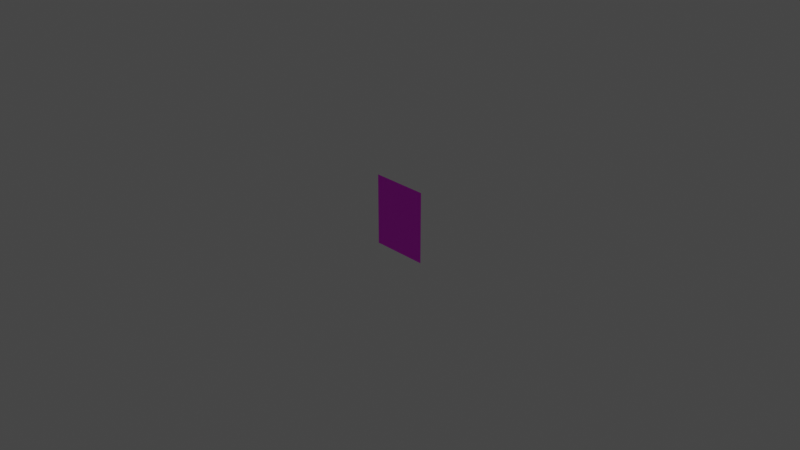 # Source: Grappling_Hook_Crystal_Interior.blend  (saved by Blender 2.83.18; exported with 4.5.12 LTS)
import bpy
from mathutils import Matrix  # noqa: F401  (used for matrix-valued properties, if any)

bpy.ops.wm.read_factory_settings(use_empty=True)
scene = bpy.context.scene
scene.name = 'Scene'

# ---- collections
col_collection = bpy.data.collections.new('Collection'); scene.collection.children.link(col_collection)

# ---- images (referenced by path relative to the original .blend; pixels are not part of the script)
import os
ASSET_DIR = os.environ.get("B2B_ASSET_DIR", "")  # directory of the original .blend (textures are referenced by path, not embedded)
HERE = os.path.dirname(os.path.abspath(__file__))  # packed textures are extracted next to this script under _unpacked/

def load_image(name, relpath, width, height, colorspace="sRGB"):
    """Load a texture the original file referenced (path relative to the .blend, or extracted next to this script)."""
    p = next((c for c in (os.path.join(HERE, relpath), os.path.join(ASSET_DIR, relpath)) if relpath and os.path.exists(c)), "")
    if p:
        img = bpy.data.images.load(p, check_existing=True)
        img.name = name
    else:  # same state as the original file: an image datablock whose file is absent (Cycles renders it pink)
        img = bpy.data.images.new(name, width, height)
        img.source = "FILE"
        img.filepath = "//" + (relpath or name)
    img.colorspace_settings.name = colorspace
    return img
img_grapple_gun_merged_psd = load_image('Grapple Gun Merged.psd', 'Grapple Gun Merged.psd', 1024, 1024, 'sRGB')

# ---- materials (node trees are filled in below, after node groups)
mat_material_001 = bpy.data.materials.new('Material.001')
mat_material_001.use_transparent_shadow = False

# ---- material node trees
mat_material_001.use_nodes = True; mat_material_001.node_tree.nodes.clear()
_N = mat_material_001.node_tree.nodes; _L = mat_material_001.node_tree.links
n0 = _N.new('ShaderNodeBsdfPrincipled'); n0.name = 'Principled BSDF'; n0.location = (10, 300)
n0.distribution = 'GGX'
n0.subsurface_method = 'BURLEY'
n0.inputs[3].default_value = 1.45
n0.inputs[27].default_value = (0.0, 0.0, 0.0, 1.0)
n0.inputs[28].default_value = 1.0
n1 = _N.new('ShaderNodeOutputMaterial'); n1.name = 'Material Output'; n1.location = (300, 300)
n2 = _N.new('ShaderNodeTexImage'); n2.name = 'Image Texture'; n2.location = (-280, 280)
n2.image = img_grapple_gun_merged_psd
_L.new(n0.outputs[0], n1.inputs[0])
_L.new(n2.outputs[0], n0.inputs[0])
n1.is_active_output = True

# ---- world
world_world = bpy.data.worlds.new('World'); scene.world = world_world
world_world.use_nodes = True; world_world.node_tree.nodes.clear()
_N = world_world.node_tree.nodes; _L = world_world.node_tree.links
n0 = _N.new('ShaderNodeOutputWorld'); n0.name = 'World Output'; n0.location = (300, 300)
n1 = _N.new('ShaderNodeBackground'); n1.name = 'Background'; n1.location = (10, 300)
n1.inputs[0].default_value = (0.05088, 0.05088, 0.05088, 1.0)
_L.new(n1.outputs[0], n0.inputs[0])
n0.is_active_output = True
world_world.color = (0.05088, 0.05088, 0.05088)
world_world.use_sun_shadow = False
world_world.sun_shadow_jitter_overblur = 0.0

# ---- cameras
cam_camera = bpy.data.cameras.new('Camera')
cam_camera.clip_end = 100.0
cam_camera.ortho_scale = 7.314

# ---- lights
light_light = bpy.data.lights.new('Light', 'POINT')
light_light.transmission_factor = 0.0
light_light.energy = 1000.0
light_light.shadow_soft_size = 0.1
light_light.shadow_maximum_resolution = 0.006
light_light.use_absolute_resolution = True

# ---- meshes
me_plane = bpy.data.meshes.new('Plane')
me_plane.from_pydata([(-0.3125, -0.3906, 0.0), (0.3125, -0.3906, 0.0), (-0.3125, 0.3906, 0.0), (0.3125, 0.3906, 0.0)], [], [(0, 1, 3, 2)])
_uv = me_plane.uv_layers.new(name='UVMap')
_uv.uv.foreach_set('vector', [0.0, 0.0, 1.0, 0.0, 1.0, 1.0, 0.0, 1.0])
me_plane.materials.append(mat_material_001)
me_plane.use_remesh_fix_poles = True
me_plane.use_remesh_preserve_attributes = False
me_plane.use_mirror_vertex_groups = False
me_plane.update()

# ---- objects
ob_light = bpy.data.objects.new('Light', light_light)
ob_camera = bpy.data.objects.new('Camera', cam_camera)
ob_plane = bpy.data.objects.new('Plane', me_plane)

# ---- transforms, parenting, visibility, modifiers, constraints
ob_light.location = (4.076, 1.005, 5.904)
ob_light.rotation_euler = (0.6503, 0.05522, 1.866)
ob_light.lock_rotations_4d = False
ob_light.empty_display_type = 'ARROWS'
ob_light.color = (0.0, 0.0, 0.0, 0.0)
ob_light.lineart.crease_threshold = 0.0
ob_camera.location = (7.359, -6.926, 4.958)
ob_camera.rotation_euler = (1.109, 0.0, 0.8149)
ob_camera.lock_rotations_4d = False
ob_camera.empty_display_type = 'ARROWS'
ob_camera.color = (0.0, 0.0, 0.0, 0.0)
ob_camera.display_type = 'WIRE'
ob_camera.lineart.crease_threshold = 0.0
ob_plane.location = (0.0, 0.0, 0.0)
ob_plane.rotation_euler = (1.571, -0.0, 0.0)
ob_plane.lineart.crease_threshold = 0.0

# ---- collection membership
col_collection.objects.link(ob_light)
col_collection.objects.link(ob_camera)
col_collection.objects.link(ob_plane)

# ---- scene / render settings (as saved in the file)
scene.camera = ob_camera
scene.frame_start = 1; scene.frame_end = 250; scene.frame_set(1)
scene.render.engine = 'BLENDER_EEVEE_NEXT'
scene.cycles.use_denoising = False
scene.cycles.samples = 128
scene.cycles.sampling_pattern = 'TABULATED_SOBOL'
scene.cycles.use_adaptive_sampling = False
scene.cycles.use_light_tree = False
scene.view_settings.view_transform = 'Filmic'
bpy.context.view_layer.update()

